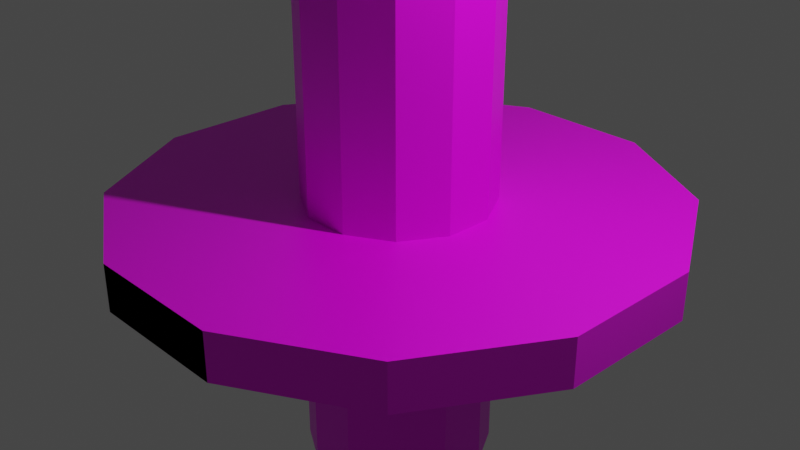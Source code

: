 # Source: Tetris.blend  (saved by Blender 2.91.10; exported with 4.5.12 LTS)
import bpy
from mathutils import Matrix  # noqa: F401  (used for matrix-valued properties, if any)

bpy.ops.wm.read_factory_settings(use_empty=True)
scene = bpy.context.scene
scene.name = 'Scene'

# ---- collections
col_collection = bpy.data.collections.new('Collection'); scene.collection.children.link(col_collection)

# ---- images (referenced by path relative to the original .blend; pixels are not part of the script)
import os
ASSET_DIR = os.environ.get("B2B_ASSET_DIR", "")  # directory of the original .blend (textures are referenced by path, not embedded)
HERE = os.path.dirname(os.path.abspath(__file__))  # packed textures are extracted next to this script under _unpacked/

def load_image(name, relpath, width, height, colorspace="sRGB"):
    """Load a texture the original file referenced (path relative to the .blend, or extracted next to this script)."""
    p = next((c for c in (os.path.join(HERE, relpath), os.path.join(ASSET_DIR, relpath)) if relpath and os.path.exists(c)), "")
    if p:
        img = bpy.data.images.load(p, check_existing=True)
        img.name = name
    else:  # same state as the original file: an image datablock whose file is absent (Cycles renders it pink)
        img = bpy.data.images.new(name, width, height)
        img.source = "FILE"
        img.filepath = "//" + (relpath or name)
    img.colorspace_settings.name = colorspace
    return img
img_colorpalette_png = load_image('ColorPalette.png', 'ColorPalette.png', 1024, 1024, 'sRGB')

# ---- materials (node trees are filled in below, after node groups)
mat_material = bpy.data.materials.new('Material')
mat_material.alpha_threshold = 0.0
mat_material.use_transparent_shadow = False
mat_material.line_color = (0.0, 0.0, 0.0, 1.0)

# ---- material node trees
mat_material.use_nodes = True; mat_material.node_tree.nodes.clear()
_N = mat_material.node_tree.nodes; _L = mat_material.node_tree.links
n0 = _N.new('ShaderNodeOutputMaterial'); n0.name = 'Material Output'; n0.location = (300, 300)
n1 = _N.new('ShaderNodeBsdfPrincipled'); n1.name = 'Principled BSDF'; n1.location = (10, 300)
n1.distribution = 'GGX'
n1.subsurface_method = 'BURLEY'
n1.inputs[2].default_value = 0.4
n1.inputs[3].default_value = 1.45
n1.inputs[27].default_value = (0.0, 0.0, 0.0, 1.0)
n1.inputs[28].default_value = 1.0
n2 = _N.new('ShaderNodeTexImage'); n2.name = 'Image Texture'; n2.location = (-313, 106)
n2.image = img_colorpalette_png
n2.interpolation = 'Closest'
_L.new(n1.outputs[0], n0.inputs[0])
_L.new(n2.outputs[0], n1.inputs[0])
n0.is_active_output = True

# ---- world
world_world = bpy.data.worlds.new('World'); scene.world = world_world
world_world.use_nodes = True; world_world.node_tree.nodes.clear()
_N = world_world.node_tree.nodes; _L = world_world.node_tree.links
n0 = _N.new('ShaderNodeOutputWorld'); n0.name = 'World Output'; n0.location = (300, 300)
n1 = _N.new('ShaderNodeBackground'); n1.name = 'Background'; n1.location = (10, 300)
n1.inputs[0].default_value = (0.05088, 0.05088, 0.05088, 1.0)
_L.new(n1.outputs[0], n0.inputs[0])
n0.is_active_output = True
world_world.color = (0.05088, 0.05088, 0.05088)
world_world.use_sun_shadow = False
world_world.sun_shadow_jitter_overblur = 0.0

# ---- cameras
cam_camera = bpy.data.cameras.new('Camera')
cam_camera.clip_end = 100.0
cam_camera.ortho_scale = 7.314

# ---- lights
light_light = bpy.data.lights.new('Light', 'POINT')
light_light.transmission_factor = 0.0
light_light.energy = 1000.0
light_light.shadow_soft_size = 0.1
light_light.shadow_maximum_resolution = 0.006
light_light.use_absolute_resolution = True

# ---- meshes
me_cube = bpy.data.meshes.new('Cube')
me_cube.from_pydata([(-0.2588, 0.9659, -2.65), (-0.2588, 0.9659, 2.65), (0.2588, 0.9659, -2.65), (0.2588, 0.9659, 2.65), (0.7071, 0.7071, -2.65), (0.7071, 0.7071, 2.65), (0.9659, 0.2588, -2.65), (0.9659, 0.2588, 2.65), (0.9659, -0.2588, -2.65), (0.9659, -0.2588, 2.65), (0.7071, -0.7071, -2.65), (0.7071, -0.7071, 2.65), (0.2588, -0.9659, -2.65), (0.2588, -0.9659, 2.65), (-0.2588, -0.9659, -2.65), (-0.2588, -0.9659, 2.65), (-0.7071, -0.7071, -2.65), (-0.7071, -0.7071, 2.65), (-0.9659, -0.2588, -2.65), (-0.9659, -0.2588, 2.65), (-0.9659, 0.2588, -2.65), (-0.9659, 0.2588, 2.65), (-0.7071, 0.7071, -2.65), (-0.7071, 0.7071, 2.65), (-0.3106, 1.159, -2.65), (0.3106, 1.159, -2.65), (0.3106, 1.159, 2.65), (-0.3106, 1.159, 2.65), (0.8485, 0.8485, -2.65), (0.8485, 0.8485, 2.65), (1.159, 0.3106, -2.65), (1.159, 0.3106, 2.65), (1.159, -0.3106, -2.65), (1.159, -0.3106, 2.65), (0.8485, -0.8485, -2.65), (0.8485, -0.8485, 2.65), (0.3106, -1.159, -2.65), (0.3106, -1.159, 2.65), (-0.3106, -1.159, -2.65), (-0.3106, -1.159, 2.65), (-0.8485, -0.8485, -2.65), (-0.8485, -0.8485, 2.65), (-1.159, -0.3106, -2.65), (-1.159, -0.3106, 2.65), (-1.159, 0.3106, -2.65), (-1.159, 0.3106, 2.65), (-0.8485, 0.8485, -2.65), (-0.8485, 0.8485, 2.65), (-0.3727, 1.391, -2.65), (0.3727, 1.391, -2.65), (0.3727, 1.391, 2.65), (-0.3727, 1.391, 2.65), (1.018, 1.018, -2.65), (1.018, 1.018, 2.65), (1.391, 0.3727, -2.65), (1.391, 0.3727, 2.65), (1.391, -0.3727, -2.65), (1.391, -0.3727, 2.65), (1.018, -1.018, -2.65), (1.018, -1.018, 2.65), (0.3727, -1.391, -2.65), (0.3727, -1.391, 2.65), (-0.3727, -1.391, -2.65), (-0.3727, -1.391, 2.65), (-1.018, -1.018, -2.65), (-1.018, -1.018, 2.65), (-1.391, -0.3727, -2.65), (-1.391, -0.3727, 2.65), (-1.391, 0.3727, -2.65), (-1.391, 0.3727, 2.65), (-1.018, 1.018, -2.65), (-1.018, 1.018, 2.65), (-0.4472, 1.669, -2.65), (0.4472, 1.669, -2.65), (0.4472, 1.669, 2.65), (-0.4472, 1.669, 2.65), (1.222, 1.222, -2.65), (1.222, 1.222, 2.65), (1.669, 0.4472, -2.65), (1.669, 0.4472, 2.65), (1.669, -0.4472, -2.65), (1.669, -0.4472, 2.65), (1.222, -1.222, -2.65), (1.222, -1.222, 2.65), (0.4472, -1.669, -2.65), (0.4472, -1.669, 2.65), (-0.4472, -1.669, -2.65), (-0.4472, -1.669, 2.65), (-1.222, -1.222, -2.65), (-1.222, -1.222, 2.65), (-1.669, -0.4472, -2.65), (-1.669, -0.4472, 2.65), (-1.669, 0.4472, -2.65), (-1.669, 0.4472, 2.65), (-1.222, 1.222, -2.65), (-1.222, 1.222, 2.65), (-0.5367, 2.003, -2.65), (0.5367, 2.003, -2.65), (0.5367, 2.003, 2.65), (-0.5367, 2.003, 2.65), (1.466, 1.466, -2.65), (1.466, 1.466, 2.65), (2.003, 0.5367, -2.65), (2.003, 0.5367, 2.65), (2.003, -0.5367, -2.65), (2.003, -0.5367, 2.65), (1.466, -1.466, -2.65), (1.466, -1.466, 2.65), (0.5367, -2.003, -2.65), (0.5367, -2.003, 2.65), (-0.5367, -2.003, -2.65), (-0.5367, -2.003, 2.65), (-1.466, -1.466, -2.65), (-1.466, -1.466, 2.65), (-2.003, -0.5367, -2.65), (-2.003, -0.5367, 2.65), (-2.003, 0.5367, -2.65), (-2.003, 0.5367, 2.65), (-1.466, 1.466, -2.65), (-1.466, 1.466, 2.65), (-0.644, 2.404, -2.65), (0.644, 2.404, -2.65), (0.644, 2.404, 2.65), (-0.644, 2.404, 2.65), (1.76, 1.76, -2.65), (1.76, 1.76, 2.65), (2.404, 0.644, -2.65), (2.404, 0.644, 2.65), (2.404, -0.644, -2.65), (2.404, -0.644, 2.65), (1.76, -1.76, -2.65), (1.76, -1.76, 2.65), (0.644, -2.404, -2.65), (0.644, -2.404, 2.65), (-0.644, -2.404, -2.65), (-0.644, -2.404, 2.65), (-1.76, -1.76, -2.65), (-1.76, -1.76, 2.65), (-2.404, -0.644, -2.65), (-2.404, -0.644, 2.65), (-2.404, 0.644, -2.65), (-2.404, 0.644, 2.65), (-1.76, 1.76, -2.65), (-1.76, 1.76, 2.65), (-0.2588, 0.9659, -2.65), (-0.2588, 0.9659, 2.65), (0.2588, 0.9659, -2.65), (0.2588, 0.9659, 2.65), (0.7071, 0.7071, -2.65), (0.7071, 0.7071, 2.65), (0.9659, 0.2588, -2.65), (0.9659, 0.2588, 2.65), (0.9659, -0.2588, -2.65), (0.9659, -0.2588, 2.65), (0.7071, -0.7071, -2.65), (0.7071, -0.7071, 2.65), (0.2588, -0.9659, -2.65), (0.2588, -0.9659, 2.65), (-0.2588, -0.9659, -2.65), (-0.2588, -0.9659, 2.65), (-0.7071, -0.7071, -2.65), (-0.7071, -0.7071, 2.65), (-0.9659, -0.2588, -2.65), (-0.9659, -0.2588, 2.65), (-0.9659, 0.2588, -2.65), (-0.9659, 0.2588, 2.65), (-0.7071, 0.7071, -2.65), (-0.7071, 0.7071, 2.65), (-0.7728, 2.884, -2.65), (0.7728, 2.884, -2.65), (0.7728, 2.884, 2.65), (-0.7728, 2.884, 2.65), (2.111, 2.111, -2.65), (2.111, 2.111, 2.65), (2.884, 0.7728, -2.65), (2.884, 0.7728, 2.65), (2.884, -0.7728, -2.65), (2.884, -0.7728, 2.65), (2.111, -2.111, -2.65), (2.111, -2.111, 2.65), (0.7728, -2.884, -2.65), (0.7728, -2.884, 2.65), (-0.7728, -2.884, -2.65), (-0.7728, -2.884, 2.65), (-2.111, -2.111, -2.65), (-2.111, -2.111, 2.65), (-2.884, -0.7728, -2.65), (-2.884, -0.7728, 2.65), (-2.884, 0.7728, -2.65), (-2.884, 0.7728, 2.65), (-2.111, 2.111, -2.65), (-2.111, 2.111, 2.65)], [], [(12, 10, 34, 36), (1, 3, 26, 27), (15, 17, 41, 39), (5, 7, 31, 29), (2, 0, 24, 25), (16, 14, 38, 40), (6, 4, 28, 30), (19, 21, 45, 43), (9, 11, 35, 33), (20, 18, 42, 44), (3, 1, 23, 21, 19, 17, 15, 13, 11, 9, 7, 5), (10, 8, 32, 34), (23, 1, 27, 47), (0, 2, 4, 6, 8, 10, 12, 14, 16, 18, 20, 22), (45, 47, 71, 69), (35, 37, 61, 59), (46, 44, 68, 70), (36, 34, 58, 60), (27, 26, 50, 51), (39, 41, 65, 63), (29, 31, 55, 53), (25, 24, 48, 49), (40, 38, 62, 64), (30, 28, 52, 54), (43, 45, 69, 67), (33, 35, 59, 57), (22, 20, 44, 46), (11, 13, 37, 35), (21, 23, 47, 45), (8, 6, 30, 32), (18, 16, 40, 42), (7, 9, 33, 31), (17, 19, 43, 41), (4, 2, 25, 28), (14, 12, 36, 38), (0, 22, 46, 24), (3, 5, 29, 26), (13, 15, 39, 37), (57, 59, 83, 81), (68, 66, 90, 92), (58, 56, 80, 82), (71, 51, 75, 95), (61, 63, 87, 85), (50, 53, 77, 74), (48, 70, 94, 72), (62, 60, 84, 86), (52, 49, 73, 76), (65, 67, 91, 89), (55, 57, 81, 79), (66, 64, 88, 90), (32, 30, 54, 56), (42, 40, 64, 66), (31, 33, 57, 55), (41, 43, 67, 65), (28, 25, 49, 52), (38, 36, 60, 62), (24, 46, 70, 48), (26, 29, 53, 50), (37, 39, 63, 61), (47, 27, 51, 71), (34, 32, 56, 58), (44, 42, 66, 68), (93, 95, 119, 117), (83, 85, 109, 107), (94, 92, 116, 118), (84, 82, 106, 108), (75, 74, 98, 99), (87, 89, 113, 111), (77, 79, 103, 101), (73, 72, 96, 97), (88, 86, 110, 112), (78, 76, 100, 102), (91, 93, 117, 115), (81, 83, 107, 105), (67, 69, 93, 91), (54, 52, 76, 78), (64, 62, 86, 88), (49, 48, 72, 73), (53, 55, 79, 77), (63, 65, 89, 87), (51, 50, 74, 75), (60, 58, 82, 84), (70, 68, 92, 94), (59, 61, 85, 83), (69, 71, 95, 93), (56, 54, 78, 80), (111, 113, 137, 135), (101, 103, 127, 125), (97, 96, 120, 121), (112, 110, 134, 136), (102, 100, 124, 126), (115, 117, 141, 139), (105, 107, 131, 129), (116, 114, 138, 140), (106, 104, 128, 130), (119, 99, 123, 143), (109, 111, 135, 133), (98, 101, 125, 122), (80, 78, 102, 104), (90, 88, 112, 114), (79, 81, 105, 103), (89, 91, 115, 113), (76, 73, 97, 100), (86, 84, 108, 110), (72, 94, 118, 96), (74, 77, 101, 98), (85, 87, 111, 109), (95, 75, 99, 119), (82, 80, 104, 106), (92, 90, 114, 116), (120, 142, 190, 168), (134, 132, 180, 182), (124, 121, 169, 172), (137, 139, 187, 185), (127, 129, 177, 175), (138, 136, 184, 186), (128, 126, 174, 176), (141, 143, 191, 189), (131, 133, 181, 179), (142, 140, 188, 190), (132, 130, 178, 180), (123, 122, 170, 171), (99, 98, 122, 123), (108, 106, 130, 132), (118, 116, 140, 142), (107, 109, 133, 131), (117, 119, 143, 141), (104, 102, 126, 128), (114, 112, 136, 138), (103, 105, 129, 127), (113, 115, 139, 137), (100, 97, 121, 124), (110, 108, 132, 134), (96, 118, 142, 120), (147, 145, 167, 165, 163, 161, 159, 157, 155, 153, 151, 149), (144, 146, 148, 150, 152, 154, 156, 158, 160, 162, 164, 166), (168, 171, 170, 169), (169, 170, 173, 172), (172, 173, 175, 174), (174, 175, 177, 176), (176, 177, 179, 178), (178, 179, 181, 180), (180, 181, 183, 182), (182, 183, 185, 184), (184, 185, 187, 186), (186, 187, 189, 188), (188, 189, 191, 190), (190, 191, 171, 168), (122, 125, 173, 170), (133, 135, 183, 181), (143, 123, 171, 191), (130, 128, 176, 178), (140, 138, 186, 188), (129, 131, 179, 177), (139, 141, 189, 187), (126, 124, 172, 174), (136, 134, 182, 184), (121, 120, 168, 169), (125, 127, 175, 173), (135, 137, 185, 183)])
_uv = me_cube.uv_layers.new(name='UVMap')
_uv.uv.foreach_set('vector', [0.2277, 0.9616, 0.2277, 0.9616, 0.2277, 0.9616, 0.2277, 0.9616, 0.2277, 0.9616, 0.2277, 0.9616, 0.2277, 0.9616, 0.2277, 0.9616, 0.2277, 0.9616, 0.2277, 0.9616, 0.2277, 0.9616, 0.2277, 0.9616, 0.2277, 0.9616, 0.2277, 0.9616, 0.2277, 0.9616, 0.2277, 0.9616, 0.2277, 0.9616, 0.2277, 0.9616, 0.2277, 0.9616, 0.2277, 0.9616, 0.2277, 0.9616, 0.2277, 0.9616, 0.2277, 0.9616, 0.2277, 0.9616, 0.2277, 0.9616, 0.2277, 0.9616, 0.2277, 0.9616, 0.2277, 0.9616, 0.2277, 0.9616, 0.2277, 0.9616, 0.2277, 0.9616, 0.2277, 0.9616, 0.2277, 0.9616, 0.2277, 0.9616, 0.2277, 0.9616, 0.2277, 0.9616, 0.2277, 0.9616, 0.2277, 0.9616, 0.2277, 0.9616, 0.2277, 0.9616, 0.2277, 0.9616, 0.2277, 0.9616, 0.2277, 0.9616, 0.2277, 0.9616, 0.2277, 0.9616, 0.2277, 0.9616, 0.2277, 0.9616, 0.2277, 0.9616, 0.2277, 0.9616, 0.2277, 0.9616, 0.2277, 0.9616, 0.2277, 0.9616, 0.2277, 0.9616, 0.2277, 0.9616, 0.2277, 0.9616, 0.2277, 0.9616, 0.2277, 0.9616, 0.2277, 0.9616, 0.2277, 0.9616, 0.2277, 0.9616, 0.2277, 0.9616, 0.2277, 0.9616, 0.2277, 0.9616, 0.2277, 0.9616, 0.2277, 0.9616, 0.2277, 0.9616, 0.2277, 0.9616, 0.2277, 0.9616, 0.2277, 0.9616, 0.2277, 0.9616, 0.2277, 0.9616, 0.2277, 0.9616, 0.2277, 0.9616, 0.2277, 0.9616, 0.2277, 0.9616, 0.2277, 0.9616, 0.2277, 0.9616, 0.2277, 0.9616, 0.2277, 0.9616, 0.2277, 0.9616, 0.2277, 0.9616, 0.2277, 0.9616, 0.2277, 0.9616, 0.2277, 0.9616, 0.2277, 0.9616, 0.2277, 0.9616, 0.2277, 0.9616, 0.2277, 0.9616, 0.2277, 0.9616, 0.2277, 0.9616, 0.2277, 0.9616, 0.2277, 0.9616, 0.2277, 0.9616, 0.2277, 0.9616, 0.2277, 0.9616, 0.2277, 0.9616, 0.2277, 0.9616, 0.2277, 0.9616, 0.2277, 0.9616, 0.2277, 0.9616, 0.2277, 0.9616, 0.2277, 0.9616, 0.2277, 0.9616, 0.2277, 0.9616, 0.2277, 0.9616, 0.2277, 0.9616, 0.2277, 0.9616, 0.2277, 0.9616, 0.2277, 0.9616, 0.2277, 0.9616, 0.2277, 0.9616, 0.2277, 0.9616, 0.2277, 0.9616, 0.2277, 0.9616, 0.2277, 0.9616, 0.2277, 0.9616, 0.2277, 0.9616, 0.2277, 0.9616, 0.2277, 0.9616, 0.2277, 0.9616, 0.2277, 0.9616, 0.2277, 0.9616, 0.2277, 0.9616, 0.2277, 0.9616, 0.2277, 0.9616, 0.2277, 0.9616, 0.2277, 0.9616, 0.2277, 0.9616, 0.2277, 0.9616, 0.2277, 0.9616, 0.2277, 0.9616, 0.2277, 0.9616, 0.2277, 0.9616, 0.2277, 0.9616, 0.2277, 0.9616, 0.2277, 0.9616, 0.2277, 0.9616, 0.2277, 0.9616, 0.2277, 0.9616, 0.2277, 0.9616, 0.2277, 0.9616, 0.2277, 0.9616, 0.2277, 0.9616, 0.2277, 0.9616, 0.2277, 0.9616, 0.2277, 0.9616, 0.2277, 0.9616, 0.2277, 0.9616, 0.2277, 0.9616, 0.2277, 0.9616, 0.2277, 0.9616, 0.2277, 0.9616, 0.2277, 0.9616, 0.2277, 0.9616, 0.2277, 0.9616, 0.2277, 0.9616, 0.2277, 0.9616, 0.2277, 0.9616, 0.2277, 0.9616, 0.2277, 0.9616, 0.2277, 0.9616, 0.2277, 0.9616, 0.2277, 0.9616, 0.2277, 0.9616, 0.2277, 0.9616, 0.2277, 0.9616, 0.2277, 0.9616, 0.2277, 0.9616, 0.2277, 0.9616, 0.2277, 0.9616, 0.2277, 0.9616, 0.2277, 0.9616, 0.2277, 0.9616, 0.2277, 0.9616, 0.2277, 0.9616, 0.2277, 0.9616, 0.2277, 0.9616, 0.2277, 0.9616, 0.2277, 0.9616, 0.2277, 0.9616, 0.2277, 0.9616, 0.2277, 0.9616, 0.2277, 0.9616, 0.2277, 0.9616, 0.2277, 0.9616, 0.2277, 0.9616, 0.2277, 0.9616, 0.2277, 0.9616, 0.2277, 0.9616, 0.2277, 0.9616, 0.2277, 0.9616, 0.2277, 0.9616, 0.2277, 0.9616, 0.2277, 0.9616, 0.2277, 0.9616, 0.2277, 0.9616, 0.2277, 0.9616, 0.2277, 0.9616, 0.2277, 0.9616, 0.2277, 0.9616, 0.2277, 0.9616, 0.2277, 0.9616, 0.2277, 0.9616, 0.2277, 0.9616, 0.2277, 0.9616, 0.2277, 0.9616, 0.2277, 0.9616, 0.2277, 0.9616, 0.2277, 0.9616, 0.2277, 0.9616, 0.2277, 0.9616, 0.2277, 0.9616, 0.2277, 0.9616, 0.2277, 0.9616, 0.2277, 0.9616, 0.2277, 0.9616, 0.2277, 0.9616, 0.2277, 0.9616, 0.2277, 0.9616, 0.2277, 0.9616, 0.2277, 0.9616, 0.2277, 0.9616, 0.2277, 0.9616, 0.2277, 0.9616, 0.2277, 0.9616, 0.2277, 0.9616, 0.2277, 0.9616, 0.2277, 0.9616, 0.2277, 0.9616, 0.2277, 0.9616, 0.2277, 0.9616, 0.2277, 0.9616, 0.2277, 0.9616, 0.2277, 0.9616, 0.2277, 0.9616, 0.2277, 0.9616, 0.2277, 0.9616, 0.2277, 0.9616, 0.2277, 0.9616, 0.2277, 0.9616, 0.2277, 0.9616, 0.2277, 0.9616, 0.2277, 0.9616, 0.2277, 0.9616, 0.2277, 0.9616, 0.2277, 0.9616, 0.2277, 0.9616, 0.2277, 0.9616, 0.2277, 0.9616, 0.2277, 0.9616, 0.2277, 0.9616, 0.2277, 0.9616, 0.2277, 0.9616, 0.2277, 0.9616, 0.2277, 0.9616, 0.2277, 0.9616, 0.2277, 0.9616, 0.2277, 0.9616, 0.2277, 0.9616, 0.2277, 0.9616, 0.2277, 0.9616, 0.2277, 0.9616, 0.2277, 0.9616, 0.2277, 0.9616, 0.2277, 0.9616, 0.2277, 0.9616, 0.2277, 0.9616, 0.2277, 0.9616, 0.2277, 0.9616, 0.2277, 0.9616, 0.2277, 0.9616, 0.2277, 0.9616, 0.2277, 0.9616, 0.2277, 0.9616, 0.2277, 0.9616, 0.2277, 0.9616, 0.2277, 0.9616, 0.2277, 0.9616, 0.2277, 0.9616, 0.2277, 0.9616, 0.2277, 0.9616, 0.2277, 0.9616, 0.2277, 0.9616, 0.2277, 0.9616, 0.2277, 0.9616, 0.2277, 0.9616, 0.2277, 0.9616, 0.2277, 0.9616, 0.2277, 0.9616, 0.2277, 0.9616, 0.2277, 0.9616, 0.2277, 0.9616, 0.2277, 0.9616, 0.2277, 0.9616, 0.2277, 0.9616, 0.2277, 0.9616, 0.2277, 0.9616, 0.2277, 0.9616, 0.2277, 0.9616, 0.2277, 0.9616, 0.2277, 0.9616, 0.2277, 0.9616, 0.2277, 0.9616, 0.2277, 0.9616, 0.2277, 0.9616, 0.2277, 0.9616, 0.2277, 0.9616, 0.2277, 0.9616, 0.2277, 0.9616, 0.2277, 0.9616, 0.2277, 0.9616, 0.2277, 0.9616, 0.2277, 0.9616, 0.2277, 0.9616, 0.2277, 0.9616, 0.2277, 0.9616, 0.2277, 0.9616, 0.2277, 0.9616, 0.2277, 0.9616, 0.2277, 0.9616, 0.2277, 0.9616, 0.2277, 0.9616, 0.2277, 0.9616, 0.2277, 0.9616, 0.2277, 0.9616, 0.2277, 0.9616, 0.2277, 0.9616, 0.2277, 0.9616, 0.2277, 0.9616, 0.2277, 0.9616, 0.2277, 0.9616, 0.2277, 0.9616, 0.2277, 0.9616, 0.2277, 0.9616, 0.2277, 0.9616, 0.2277, 0.9616, 0.2277, 0.9616, 0.2277, 0.9616, 0.2277, 0.9616, 0.2277, 0.9616, 0.2277, 0.9616, 0.2277, 0.9616, 0.2277, 0.9616, 0.2277, 0.9616, 0.2277, 0.9616, 0.2277, 0.9616, 0.2277, 0.9616, 0.2277, 0.9616, 0.2277, 0.9616, 0.2277, 0.9616, 0.2277, 0.9616, 0.2277, 0.9616, 0.2277, 0.9616, 0.2277, 0.9616, 0.2277, 0.9616, 0.2277, 0.9616, 0.2277, 0.9616, 0.2277, 0.9616, 0.2277, 0.9616, 0.2277, 0.9616, 0.2277, 0.9616, 0.2277, 0.9616, 0.2277, 0.9616, 0.2277, 0.9616, 0.2277, 0.9616, 0.2277, 0.9616, 0.2277, 0.9616, 0.2277, 0.9616, 0.2277, 0.9616, 0.2277, 0.9616, 0.2277, 0.9616, 0.2277, 0.9616, 0.2277, 0.9616, 0.2277, 0.9616, 0.2277, 0.9616, 0.2277, 0.9616, 0.2277, 0.9616, 0.2277, 0.9616, 0.2277, 0.9616, 0.2277, 0.9616, 0.2277, 0.9616, 0.2277, 0.9616, 0.2277, 0.9616, 0.2277, 0.9616, 0.2277, 0.9616, 0.2277, 0.9616, 0.2277, 0.9616, 0.2277, 0.9616, 0.2277, 0.9616, 0.2277, 0.9616, 0.2277, 0.9616, 0.2277, 0.9616, 0.2277, 0.9616, 0.2277, 0.9616, 0.2277, 0.9616, 0.2277, 0.9616, 0.2277, 0.9616, 0.2277, 0.9616, 0.2277, 0.9616, 0.2277, 0.9616, 0.2277, 0.9616, 0.2277, 0.9616, 0.2277, 0.9616, 0.2277, 0.9616, 0.2277, 0.9616, 0.2277, 0.9616, 0.2277, 0.9616, 0.2277, 0.9616, 0.2277, 0.9616, 0.2277, 0.9616, 0.2277, 0.9616, 0.2277, 0.9616, 0.2277, 0.9616, 0.2277, 0.9616, 0.2277, 0.9616, 0.2277, 0.9616, 0.2277, 0.9616, 0.2277, 0.9616, 0.2277, 0.9616, 0.2277, 0.9616, 0.2277, 0.9616, 0.2277, 0.9616, 0.2277, 0.9616, 0.2277, 0.9616, 0.2277, 0.9616, 0.2277, 0.9616, 0.2277, 0.9616, 0.2277, 0.9616, 0.2277, 0.9616, 0.2277, 0.9616, 0.2277, 0.9616, 0.2277, 0.9616, 0.2277, 0.9616, 0.2277, 0.9616, 0.2277, 0.9616, 0.2277, 0.9616, 0.2277, 0.9616, 0.2277, 0.9616, 0.2277, 0.9616, 0.2277, 0.9616, 0.2277, 0.9616, 0.2277, 0.9616, 0.2277, 0.9616, 0.2277, 0.9616, 0.2277, 0.9616, 0.2277, 0.9616, 0.2277, 0.9616, 0.2277, 0.9616, 0.2277, 0.9616, 0.2277, 0.9616, 0.2277, 0.9616, 0.2277, 0.9616, 0.2277, 0.9616, 0.2277, 0.9616, 0.2277, 0.9616, 0.2277, 0.9616, 0.2277, 0.9616, 0.2277, 0.9616, 0.2277, 0.9616, 0.2277, 0.9616, 0.2277, 0.9616, 0.2277, 0.9616, 0.2277, 0.9616, 0.2277, 0.9616, 0.2277, 0.9616, 0.2277, 0.9616, 0.2277, 0.9616, 0.2277, 0.9616, 0.2277, 0.9616, 0.2277, 0.9616, 0.2277, 0.9616, 0.2277, 0.9616, 0.2277, 0.9616, 0.2277, 0.9616, 0.2277, 0.9616, 0.2277, 0.9616, 0.2277, 0.9616, 0.2277, 0.9616, 0.2277, 0.9616, 0.2277, 0.9616, 0.2277, 0.9616, 0.2277, 0.9616, 0.2277, 0.9616, 0.2277, 0.9616, 0.2277, 0.9616, 0.2277, 0.9616, 0.2277, 0.9616, 0.2277, 0.9616, 0.2277, 0.9616, 0.2277, 0.9616, 0.2277, 0.9616, 0.2277, 0.9616, 0.2277, 0.9616, 0.2277, 0.9616, 0.2277, 0.9616, 0.2277, 0.9616, 0.2277, 0.9616, 0.2277, 0.9616, 0.2277, 0.9616, 0.2277, 0.9616, 0.2277, 0.9616, 0.2277, 0.9616, 0.2277, 0.9616, 0.2277, 0.9616, 0.2277, 0.9616, 0.2277, 0.9616, 0.2277, 0.9616, 0.2277, 0.9616, 0.2277, 0.9616, 0.2277, 0.9616, 0.2277, 0.9616, 0.2277, 0.9616, 0.2277, 0.9616, 0.2277, 0.9616, 0.2277, 0.9616, 0.2277, 0.9616, 0.2277, 0.9616, 0.2277, 0.9616, 0.2277, 0.9616, 0.2277, 0.9616, 0.2277, 0.9616, 0.2277, 0.9616, 0.2277, 0.9616, 0.2277, 0.9616, 0.2277, 0.9616, 0.2277, 0.9616, 0.2277, 0.9616, 0.2277, 0.9616, 0.2277, 0.9616, 0.2277, 0.9616, 0.2277, 0.9616, 0.2277, 0.9616, 0.2277, 0.9616, 0.2277, 0.9616, 0.2277, 0.9616, 0.2277, 0.9616, 0.2277, 0.9616, 0.2277, 0.9616, 0.2277, 0.9616, 0.2277, 0.9616, 0.2277, 0.9616, 0.2277, 0.9616, 0.2277, 0.9616, 0.2277, 0.9616, 0.2277, 0.9616, 0.2277, 0.9616, 0.2277, 0.9616, 0.2277, 0.9616, 0.2277, 0.9616, 0.2277, 0.9616, 0.2277, 0.9616, 0.2277, 0.9616, 0.2277, 0.9616, 0.2277, 0.9616, 0.2277, 0.9616, 0.2277, 0.9616, 0.2277, 0.9616, 0.2277, 0.9616, 0.2277, 0.9616, 0.2277, 0.9616, 0.2277, 0.9616, 0.2277, 0.9616, 0.2277, 0.9616, 0.2277, 0.9616, 0.2277, 0.9616, 0.2277, 0.9616, 0.2277, 0.9616, 0.2277, 0.9616, 0.2277, 0.9616, 0.2277, 0.9616, 0.2277, 0.9616, 0.2277, 0.9616, 0.2277, 0.9616, 0.2277, 0.9616, 0.2277, 0.9616, 0.2277, 0.9616, 0.2277, 0.9616, 0.2277, 0.9616, 0.2277, 0.9616, 0.2277, 0.9616, 0.2277, 0.9616, 0.2277, 0.9616, 0.2277, 0.9616, 0.2277, 0.9616, 0.2277, 0.9616, 0.2277, 0.9616, 0.2277, 0.9616, 0.2277, 0.9616, 0.2277, 0.9616, 0.2277, 0.9616, 0.2277, 0.9616, 0.2277, 0.9616, 0.2277, 0.9616, 0.2277, 0.9616, 0.2277, 0.9616, 0.2277, 0.9616, 0.2277, 0.9616, 0.2277, 0.9616, 0.2277, 0.9616, 0.2277, 0.9616, 0.2277, 0.9616, 0.2277, 0.9616, 0.2277, 0.9616, 0.2277, 0.9616, 0.2277, 0.9616, 0.2277, 0.9616, 0.2277, 0.9616, 0.2277, 0.9616, 0.2277, 0.9616, 0.2277, 0.9616, 0.2277, 0.9616, 0.2277, 0.9616, 0.2277, 0.9616, 0.2277, 0.9616, 0.2277, 0.9616, 0.2277, 0.9616, 0.2277, 0.9616, 0.2277, 0.9616, 0.2277, 0.9616, 0.2277, 0.9616, 0.2277, 0.9616, 0.2277, 0.9616, 0.2277, 0.9616, 0.2277, 0.9616, 0.2277, 0.9616, 0.2277, 0.9616, 0.2277, 0.9616, 0.2277, 0.9616, 0.2277, 0.9616, 0.2277, 0.9616, 0.2277, 0.9616, 0.2277, 0.9616, 0.2277, 0.9616, 0.2277, 0.9616, 0.2277, 0.9616, 0.2277, 0.9616, 0.2277, 0.9616, 0.2277, 0.9616, 0.2277, 0.9616, 0.2277, 0.9616, 0.2277, 0.9616, 0.2277, 0.9616, 0.2277, 0.9616, 0.2277, 0.9616, 0.2277, 0.9616, 0.2277, 0.9616, 0.2277, 0.9616, 0.2277, 0.9616, 0.2277, 0.9616, 0.2277, 0.9616, 0.2277, 0.9616, 0.2277, 0.9616, 0.2277, 0.9616, 0.2277, 0.9616, 0.2277, 0.9616, 0.2277, 0.9616, 0.2277, 0.9616, 0.2277, 0.9616, 0.2277, 0.9616, 0.2277, 0.9616, 0.2277, 0.9616, 0.2277, 0.9616, 0.2277, 0.9616, 0.2277, 0.9616, 0.2277, 0.9616, 0.2277, 0.9616, 0.2277, 0.9616, 0.2277, 0.9616, 0.2277, 0.9616, 0.2277, 0.9616, 0.2277, 0.9616, 0.2277, 0.9616])
me_cube.materials.append(mat_material)
me_cube.use_remesh_preserve_volume = False
me_cube.use_remesh_preserve_attributes = False
me_cube.use_mirror_vertex_groups = False
me_cube.update()
me_cube_001 = bpy.data.meshes.new('Cube.001')
me_cube_001.from_pydata([(-0.2588, 0.9659, -2.65), (-0.2588, 0.9659, 2.65), (0.2588, 0.9659, -2.65), (0.2588, 0.9659, 2.65), (0.7071, 0.7071, -2.65), (0.7071, 0.7071, 2.65), (0.9659, 0.2588, -2.65), (0.9659, 0.2588, 2.65), (0.9659, -0.2588, -2.65), (0.9659, -0.2588, 2.65), (0.7071, -0.7071, -2.65), (0.7071, -0.7071, 2.65), (0.2588, -0.9659, -2.65), (0.2588, -0.9659, 2.65), (-0.2588, -0.9659, -2.65), (-0.2588, -0.9659, 2.65), (-0.7071, -0.7071, -2.65), (-0.7071, -0.7071, 2.65), (-0.9659, -0.2588, -2.65), (-0.9659, -0.2588, 2.65), (-0.9659, 0.2588, -2.65), (-0.9659, 0.2588, 2.65), (-0.7071, 0.7071, -2.65), (-0.7071, 0.7071, 2.65)], [], [(3, 1, 23, 21, 19, 17, 15, 13, 11, 9, 7, 5), (0, 2, 4, 6, 8, 10, 12, 14, 16, 18, 20, 22), (20, 18, 19, 21), (18, 16, 17, 19), (16, 14, 15, 17), (14, 12, 13, 15), (12, 10, 11, 13), (10, 8, 9, 11), (8, 6, 7, 9), (6, 4, 5, 7), (4, 2, 3, 5), (2, 0, 1, 3), (0, 22, 23, 1), (22, 20, 21, 23)])
_uv = me_cube_001.uv_layers.new(name='UVMap')
_uv.uv.foreach_set('vector', [0.2277, 0.9616, 0.2277, 0.9616, 0.2277, 0.9616, 0.2277, 0.9616, 0.2277, 0.9616, 0.2277, 0.9616, 0.2277, 0.9616, 0.2277, 0.9616, 0.2277, 0.9616, 0.2277, 0.9616, 0.2277, 0.9616, 0.2277, 0.9616, 0.2277, 0.9616, 0.2277, 0.9616, 0.2277, 0.9616, 0.2277, 0.9616, 0.2277, 0.9616, 0.2277, 0.9616, 0.2277, 0.9616, 0.2277, 0.9616, 0.2277, 0.9616, 0.2277, 0.9616, 0.2277, 0.9616, 0.2277, 0.9616, 0.2277, 0.9616, 0.2277, 0.9616, 0.2277, 0.9616, 0.2277, 0.9616, 0.2277, 0.9616, 0.2277, 0.9616, 0.2277, 0.9616, 0.2277, 0.9616, 0.2277, 0.9616, 0.2277, 0.9616, 0.2277, 0.9616, 0.2277, 0.9616, 0.2277, 0.9616, 0.2277, 0.9616, 0.2277, 0.9616, 0.2277, 0.9616, 0.2277, 0.9616, 0.2277, 0.9616, 0.2277, 0.9616, 0.2277, 0.9616, 0.2277, 0.9616, 0.2277, 0.9616, 0.2277, 0.9616, 0.2277, 0.9616, 0.2277, 0.9616, 0.2277, 0.9616, 0.2277, 0.9616, 0.2277, 0.9616, 0.2277, 0.9616, 0.2277, 0.9616, 0.2277, 0.9616, 0.2277, 0.9616, 0.2277, 0.9616, 0.2277, 0.9616, 0.2277, 0.9616, 0.2277, 0.9616, 0.2277, 0.9616, 0.2277, 0.9616, 0.2277, 0.9616, 0.2277, 0.9616, 0.2277, 0.9616, 0.2277, 0.9616, 0.2277, 0.9616, 0.2277, 0.9616, 0.2277, 0.9616, 0.2277, 0.9616, 0.2277, 0.9616, 0.2277, 0.9616])
me_cube_001.materials.append(mat_material)
me_cube_001.use_remesh_preserve_volume = False
me_cube_001.use_remesh_preserve_attributes = False
me_cube_001.use_mirror_vertex_groups = False
me_cube_001.update()
me_cube_002 = bpy.data.meshes.new('Cube.002')
me_cube_002.from_pydata([(-0.3106, -1.159, 0.25), (-0.3106, -1.159, -0.25), (0.3106, -1.159, 0.25), (0.3106, -1.159, -0.25), (-0.2588, -0.9659, 0.25), (-0.2588, -0.9659, -0.25), (0.2588, -0.9659, 0.25), (0.2588, -0.9659, -0.25)], [], [(6, 4, 0, 2), (5, 7, 3, 1), (4, 6, 7, 5), (6, 2, 3, 7), (0, 1, 3, 2), (0, 4, 5, 1)])
_uv = me_cube_002.uv_layers.new(name='UVMap')
_uv.uv.foreach_set('vector', [0.2277, 0.9616, 0.2277, 0.9616, 0.2277, 0.9616, 0.2277, 0.9616, 0.2277, 0.9616, 0.2277, 0.9616, 0.2277, 0.9616, 0.2277, 0.9616, 0.2277, 0.9616, 0.2277, 0.9616, 0.2277, 0.9616, 0.2277, 0.9616, 0.2277, 0.9616, 0.2277, 0.9616, 0.2277, 0.9616, 0.2277, 0.9616, 0.2277, 0.9616, 0.2277, 0.9616, 0.2277, 0.9616, 0.2277, 0.9616, 0.2277, 0.9616, 0.2277, 0.9616, 0.2277, 0.9616, 0.2277, 0.9616])
me_cube_002.materials.append(mat_material)
me_cube_002.use_remesh_preserve_volume = False
me_cube_002.use_remesh_preserve_attributes = False
me_cube_002.use_mirror_vertex_groups = False
me_cube_002.update()
me_cube_003 = bpy.data.meshes.new('Cube.003')
me_cube_003.from_pydata([(-0.3727, -1.391, 0.25), (-0.3727, -1.391, -0.25), (0.3727, -1.391, 0.25), (0.3727, -1.391, -0.25), (-0.3106, -1.159, 0.25), (-0.3106, -1.159, -0.25), (0.3106, -1.159, 0.25), (0.3106, -1.159, -0.25)], [], [(6, 4, 0, 2), (5, 7, 3, 1), (4, 6, 7, 5), (6, 2, 3, 7), (0, 1, 3, 2), (0, 4, 5, 1)])
_uv = me_cube_003.uv_layers.new(name='UVMap')
_uv.uv.foreach_set('vector', [0.2277, 0.9616, 0.2277, 0.9616, 0.2277, 0.9616, 0.2277, 0.9616, 0.2277, 0.9616, 0.2277, 0.9616, 0.2277, 0.9616, 0.2277, 0.9616, 0.2277, 0.9616, 0.2277, 0.9616, 0.2277, 0.9616, 0.2277, 0.9616, 0.2277, 0.9616, 0.2277, 0.9616, 0.2277, 0.9616, 0.2277, 0.9616, 0.2277, 0.9616, 0.2277, 0.9616, 0.2277, 0.9616, 0.2277, 0.9616, 0.2277, 0.9616, 0.2277, 0.9616, 0.2277, 0.9616, 0.2277, 0.9616])
me_cube_003.materials.append(mat_material)
me_cube_003.use_remesh_preserve_volume = False
me_cube_003.use_remesh_preserve_attributes = False
me_cube_003.use_mirror_vertex_groups = False
me_cube_003.update()
me_cube_004 = bpy.data.meshes.new('Cube.004')
me_cube_004.from_pydata([(-0.4472, -1.669, 0.25), (-0.4472, -1.669, -0.25), (0.4472, -1.669, 0.25), (0.4472, -1.669, -0.25), (-0.3727, -1.391, 0.25), (-0.3727, -1.391, -0.25), (0.3727, -1.391, 0.25), (0.3727, -1.391, -0.25)], [], [(5, 7, 3, 1), (6, 4, 0, 2), (4, 6, 7, 5), (2, 3, 7, 6), (4, 5, 1, 0), (0, 1, 3, 2)])
_uv = me_cube_004.uv_layers.new(name='UVMap')
_uv.uv.foreach_set('vector', [0.2277, 0.9616, 0.2277, 0.9616, 0.2277, 0.9616, 0.2277, 0.9616, 0.2277, 0.9616, 0.2277, 0.9616, 0.2277, 0.9616, 0.2277, 0.9616, 0.2277, 0.9616, 0.2277, 0.9616, 0.2277, 0.9616, 0.2277, 0.9616, 0.2277, 0.9616, 0.2277, 0.9616, 0.2277, 0.9616, 0.2277, 0.9616, 0.2277, 0.9616, 0.2277, 0.9616, 0.2277, 0.9616, 0.2277, 0.9616, 0.2277, 0.9616, 0.2277, 0.9616, 0.2277, 0.9616, 0.2277, 0.9616])
me_cube_004.materials.append(mat_material)
me_cube_004.use_remesh_preserve_volume = False
me_cube_004.use_remesh_preserve_attributes = False
me_cube_004.use_mirror_vertex_groups = False
me_cube_004.update()
me_cube_005 = bpy.data.meshes.new('Cube.005')
me_cube_005.from_pydata([(-0.5367, -2.003, 0.25), (-0.5367, -2.003, -0.25), (0.5367, -2.003, 0.25), (0.5367, -2.003, -0.25), (-0.4472, -1.669, 0.25), (-0.4472, -1.669, -0.25), (0.4472, -1.669, 0.25), (0.4472, -1.669, -0.25)], [], [(6, 4, 0, 2), (5, 7, 3, 1), (4, 6, 7, 5), (0, 4, 5, 1), (0, 1, 3, 2), (6, 2, 3, 7)])
_uv = me_cube_005.uv_layers.new(name='UVMap')
_uv.uv.foreach_set('vector', [0.2277, 0.9616, 0.2277, 0.9616, 0.2277, 0.9616, 0.2277, 0.9616, 0.2277, 0.9616, 0.2277, 0.9616, 0.2277, 0.9616, 0.2277, 0.9616, 0.2277, 0.9616, 0.2277, 0.9616, 0.2277, 0.9616, 0.2277, 0.9616, 0.2277, 0.9616, 0.2277, 0.9616, 0.2277, 0.9616, 0.2277, 0.9616, 0.2277, 0.9616, 0.2277, 0.9616, 0.2277, 0.9616, 0.2277, 0.9616, 0.2277, 0.9616, 0.2277, 0.9616, 0.2277, 0.9616, 0.2277, 0.9616])
me_cube_005.materials.append(mat_material)
me_cube_005.use_remesh_preserve_volume = False
me_cube_005.use_remesh_preserve_attributes = False
me_cube_005.use_mirror_vertex_groups = False
me_cube_005.update()
me_cube_006 = bpy.data.meshes.new('Cube.006')
me_cube_006.from_pydata([(-0.644, -2.404, 0.25), (-0.644, -2.404, -0.25), (0.644, -2.404, 0.25), (0.644, -2.404, -0.25), (-0.5367, -2.003, 0.25), (-0.5367, -2.003, -0.25), (0.5367, -2.003, 0.25), (0.5367, -2.003, -0.25)], [], [(5, 7, 3, 1), (6, 4, 0, 2), (4, 6, 7, 5), (1, 0, 4, 5), (0, 1, 3, 2), (7, 6, 2, 3)])
_uv = me_cube_006.uv_layers.new(name='UVMap')
_uv.uv.foreach_set('vector', [0.2277, 0.9616, 0.2277, 0.9616, 0.2277, 0.9616, 0.2277, 0.9616, 0.2277, 0.9616, 0.2277, 0.9616, 0.2277, 0.9616, 0.2277, 0.9616, 0.2277, 0.9616, 0.2277, 0.9616, 0.2277, 0.9616, 0.2277, 0.9616, 0.2277, 0.9616, 0.2277, 0.9616, 0.2277, 0.9616, 0.2277, 0.9616, 0.2277, 0.9616, 0.2277, 0.9616, 0.2277, 0.9616, 0.2277, 0.9616, 0.2277, 0.9616, 0.2277, 0.9616, 0.2277, 0.9616, 0.2277, 0.9616])
me_cube_006.materials.append(mat_material)
me_cube_006.use_remesh_preserve_volume = False
me_cube_006.use_remesh_preserve_attributes = False
me_cube_006.use_mirror_vertex_groups = False
me_cube_006.update()
me_cube_007 = bpy.data.meshes.new('Cube.007')
me_cube_007.from_pydata([(0.644, -2.404, -0.25), (-0.644, -2.404, -0.25), (-0.644, -2.404, 0.25), (0.644, -2.404, 0.25), (0.7728, -2.884, -0.25), (-0.7728, -2.884, -0.25), (-0.7728, -2.884, 0.25), (0.7728, -2.884, 0.25)], [], [(3, 2, 6, 7), (1, 0, 4, 5), (3, 7, 4, 0), (0, 1, 2, 3), (6, 2, 1, 5), (4, 7, 6, 5)])
_uv = me_cube_007.uv_layers.new(name='UVMap')
_uv.uv.foreach_set('vector', [0.2277, 0.9616, 0.2277, 0.9616, 0.2277, 0.9616, 0.2277, 0.9616, 0.2277, 0.9616, 0.2277, 0.9616, 0.2277, 0.9616, 0.2277, 0.9616, 0.2277, 0.9616, 0.2277, 0.9616, 0.2277, 0.9616, 0.2277, 0.9616, 0.2277, 0.9616, 0.2277, 0.9616, 0.2277, 0.9616, 0.2277, 0.9616, 0.2277, 0.9616, 0.2277, 0.9616, 0.2277, 0.9616, 0.2277, 0.9616, 0.2277, 0.9616, 0.2277, 0.9616, 0.2277, 0.9616, 0.2277, 0.9616])
me_cube_007.materials.append(mat_material)
me_cube_007.use_remesh_preserve_volume = False
me_cube_007.use_remesh_preserve_attributes = False
me_cube_007.use_mirror_vertex_groups = False
me_cube_007.update()

# ---- objects
ob_cube = bpy.data.objects.new('Cube', me_cube)
ob_light = bpy.data.objects.new('Light', light_light)
ob_camera = bpy.data.objects.new('Camera', cam_camera)
ob_base = bpy.data.objects.new('Base', me_cube_001)
ob_level1 = bpy.data.objects.new('level1', me_cube_002)
ob_level2 = bpy.data.objects.new('level2', me_cube_003)
ob_level3 = bpy.data.objects.new('level3', me_cube_004)
ob_level4 = bpy.data.objects.new('level4', me_cube_005)
ob_level5 = bpy.data.objects.new('level5', me_cube_006)
ob_level6 = bpy.data.objects.new('level6', me_cube_007)

# ---- transforms, parenting, visibility, modifiers, constraints
ob_cube.location = (0.0, 0.0, 0.0)
ob_cube.scale = (1.0, 1.0, 0.09432)
ob_cube.lock_rotations_4d = False
ob_cube.empty_display_type = 'ARROWS'
ob_cube.lineart.crease_threshold = 0.0
ob_light.location = (4.076, 1.005, 5.904)
ob_light.rotation_euler = (0.6503, 0.05522, 1.866)
ob_light.lock_rotations_4d = False
ob_light.empty_display_type = 'ARROWS'
ob_light.color = (0.0, 0.0, 0.0, 0.0)
ob_light.lineart.crease_threshold = 0.0
ob_camera.location = (7.359, -6.926, 4.958)
ob_camera.rotation_euler = (1.109, 0.0, 0.8149)
ob_camera.lock_rotations_4d = False
ob_camera.empty_display_type = 'ARROWS'
ob_camera.color = (0.0, 0.0, 0.0, 0.0)
ob_camera.display_type = 'WIRE'
ob_camera.lineart.crease_threshold = 0.0
ob_base.location = (0.0, 0.0, 0.0)
ob_base.lock_rotations_4d = False
ob_base.empty_display_type = 'ARROWS'
ob_base.lineart.crease_threshold = 0.0
ob_level1.location = (0.0, 0.0, 0.0)
ob_level1.lock_rotations_4d = False
ob_level1.empty_display_type = 'ARROWS'
ob_level1.lineart.crease_threshold = 0.0
ob_level2.location = (0.0, 0.0, 0.0)
ob_level2.lock_rotations_4d = False
ob_level2.empty_display_type = 'ARROWS'
ob_level2.lineart.crease_threshold = 0.0
ob_level3.location = (0.0, 0.0, 0.0)
ob_level3.lock_rotations_4d = False
ob_level3.empty_display_type = 'ARROWS'
ob_level3.lineart.crease_threshold = 0.0
ob_level4.location = (0.0, 0.0, 0.0)
ob_level4.lock_rotations_4d = False
ob_level4.empty_display_type = 'ARROWS'
ob_level4.lineart.crease_threshold = 0.0
ob_level5.location = (0.0, 0.0, 0.0)
ob_level5.lock_rotations_4d = False
ob_level5.empty_display_type = 'ARROWS'
ob_level5.lineart.crease_threshold = 0.0
ob_level6.location = (0.0, 0.0, 0.0)
ob_level6.lock_rotations_4d = False
ob_level6.empty_display_type = 'ARROWS'
ob_level6.lineart.crease_threshold = 0.0

# ---- collection membership
col_collection.objects.link(ob_cube)
col_collection.objects.link(ob_light)
col_collection.objects.link(ob_camera)
col_collection.objects.link(ob_base)
col_collection.objects.link(ob_level1)
col_collection.objects.link(ob_level2)
col_collection.objects.link(ob_level3)
col_collection.objects.link(ob_level4)
col_collection.objects.link(ob_level5)
col_collection.objects.link(ob_level6)

# ---- scene / render settings (as saved in the file)
scene.camera = ob_camera
scene.frame_start = 1; scene.frame_end = 250; scene.frame_set(1)
scene.render.engine = 'BLENDER_EEVEE_NEXT'
scene.cycles.use_denoising = False
scene.cycles.samples = 128
scene.cycles.sampling_pattern = 'TABULATED_SOBOL'
scene.cycles.use_adaptive_sampling = False
scene.cycles.use_light_tree = False
scene.view_settings.view_transform = 'Filmic'
bpy.context.view_layer.update()
